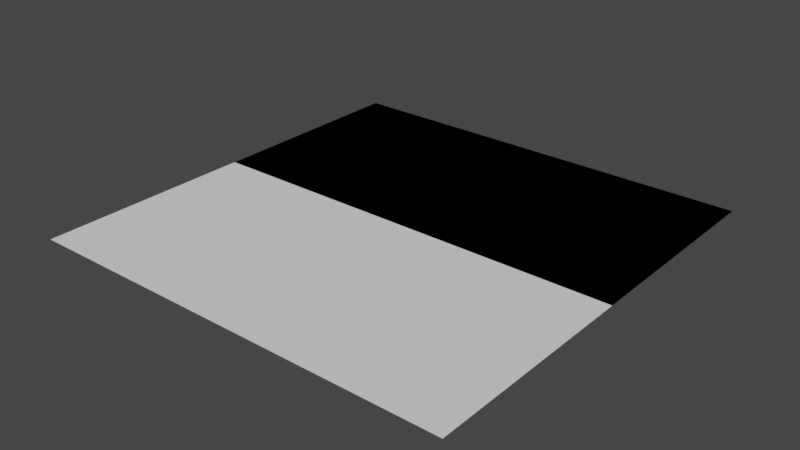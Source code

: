 # Source: weapon.blend  (saved by Blender 2.90.8; exported with 4.5.12 LTS)
import bpy
from mathutils import Matrix  # noqa: F401  (used for matrix-valued properties, if any)

bpy.ops.wm.read_factory_settings(use_empty=True)
scene = bpy.context.scene
scene.name = 'Scene'

# ---- collections
col_collection = bpy.data.collections.new('Collection'); scene.collection.children.link(col_collection)

# ---- world
world_world = bpy.data.worlds.new('World'); scene.world = world_world
world_world.use_nodes = True; world_world.node_tree.nodes.clear()
_N = world_world.node_tree.nodes; _L = world_world.node_tree.links
n0 = _N.new('ShaderNodeOutputWorld'); n0.name = 'World Output'; n0.location = (300, 300)
n1 = _N.new('ShaderNodeBackground'); n1.name = 'Background'; n1.location = (10, 300)
n1.inputs[0].default_value = (0.05088, 0.05088, 0.05088, 1.0)
_L.new(n1.outputs[0], n0.inputs[0])
n0.is_active_output = True
world_world.color = (0.05088, 0.05088, 0.05088)
world_world.use_sun_shadow = False
world_world.sun_shadow_jitter_overblur = 0.0

# ---- meshes
me_plane = bpy.data.meshes.new('Plane')
me_plane.from_pydata([(0.45, 0.45, 8.742e-08), (-1.55, 0.45, 8.742e-08), (0.45, -1.55, -8.742e-08), (-1.55, -1.55, -8.742e-08), (0.45, -1.55, 0.0), (-1.55, -1.55, 0.0), (0.45, 0.45, 0.0), (-1.55, 0.45, 0.0)], [], [(0, 1, 3, 2), (4, 5, 7, 6)])
_uv = me_plane.uv_layers.new(name='UVMap')
_uv.uv.foreach_set('vector', [0.0, 0.0, 1.0, 0.0, 1.0, 1.0, 0.0, 1.0, 9.996e-05, 0.9999, 0.9999, 0.9999, 0.9999, 0.0001001, 0.0001001, 9.999e-05])
me_plane.use_remesh_fix_poles = True
me_plane.use_remesh_preserve_attributes = False
me_plane.use_mirror_vertex_groups = False
me_plane.update()

# ---- objects
ob_plane = bpy.data.objects.new('Plane', me_plane)

# ---- transforms, parenting, visibility, modifiers, constraints
ob_plane.location = (0.0, 0.0, 0.0)
ob_plane.lineart.crease_threshold = 0.0

# ---- collection membership
col_collection.objects.link(ob_plane)

# ---- scene / render settings (as saved in the file)
scene.frame_start = 1; scene.frame_end = 250; scene.frame_set(1)
scene.render.engine = 'BLENDER_EEVEE_NEXT'
scene.cycles.use_denoising = False
scene.cycles.samples = 128
scene.cycles.sampling_pattern = 'TABULATED_SOBOL'
scene.cycles.use_adaptive_sampling = False
scene.cycles.use_light_tree = False
scene.view_settings.view_transform = 'Filmic'
bpy.context.view_layer.update()

# ---- added for rendering (the .blend has no active camera and no usable light): camera, sun
cam_auto = bpy.data.cameras.new('AutoCamera')
cam_auto.lens = 50.0
cam_auto.sensor_width = 36.0
cam_auto.clip_end = 1000.0
ob_auto_camera = bpy.data.objects.new('AutoCamera', cam_auto)
scene.collection.objects.link(ob_auto_camera)
ob_auto_camera.location = (2.06693, -3.69032, 2.09354)
ob_auto_camera.rotation_euler = (1.09748, -7.21219e-08, 0.694738)
scene.camera = ob_auto_camera
light_auto_sun = bpy.data.lights.new('AutoSun', 'SUN')
light_auto_sun.energy = 3.0
light_auto_sun.angle = 0.0523599
ob_auto_sun = bpy.data.objects.new('AutoSun', light_auto_sun)
scene.collection.objects.link(ob_auto_sun)
ob_auto_sun.rotation_euler = (0.872665, 0.174533, 0.523599)
bpy.context.view_layer.update()
